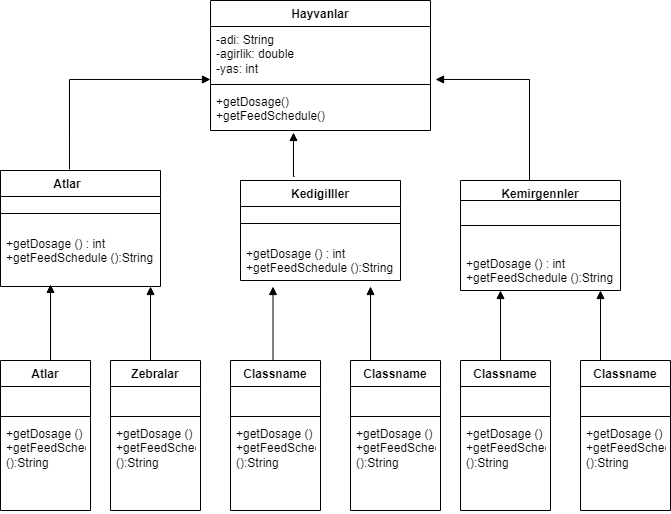

The diagram above was exported from draw.io. Its source (the exported page's mxGraphModel, read from the mxfile embedded in the PNG):
<mxGraphModel dx="707" dy="794" grid="1" gridSize="10" guides="1" tooltips="1" connect="1" arrows="1" fold="1" page="1" pageScale="1" pageWidth="827" pageHeight="1169" math="0" shadow="0">
  <root>
    <mxCell id="0" />
    <mxCell id="1" parent="0" />
    <mxCell id="JXH-Y1NERhwluV_J2f0i-1" value="Hayvanlar" style="swimlane;fontStyle=1;align=center;verticalAlign=top;childLayout=stackLayout;horizontal=1;startSize=26;horizontalStack=0;resizeParent=1;resizeParentMax=0;resizeLast=0;collapsible=1;marginBottom=0;whiteSpace=wrap;html=1;" vertex="1" parent="1">
      <mxGeometry x="220" y="40" width="220" height="130" as="geometry" />
    </mxCell>
    <mxCell id="JXH-Y1NERhwluV_J2f0i-2" value="-adi: String&lt;br&gt;-agirlik: double&lt;br&gt;-yas: int" style="text;strokeColor=none;fillColor=none;align=left;verticalAlign=top;spacingLeft=4;spacingRight=4;overflow=hidden;rotatable=0;points=[[0,0.5],[1,0.5]];portConstraint=eastwest;whiteSpace=wrap;html=1;" vertex="1" parent="JXH-Y1NERhwluV_J2f0i-1">
      <mxGeometry y="26" width="220" height="54" as="geometry" />
    </mxCell>
    <mxCell id="JXH-Y1NERhwluV_J2f0i-3" value="" style="line;strokeWidth=1;fillColor=none;align=left;verticalAlign=middle;spacingTop=-1;spacingLeft=3;spacingRight=3;rotatable=0;labelPosition=right;points=[];portConstraint=eastwest;strokeColor=inherit;" vertex="1" parent="JXH-Y1NERhwluV_J2f0i-1">
      <mxGeometry y="80" width="220" height="8" as="geometry" />
    </mxCell>
    <mxCell id="JXH-Y1NERhwluV_J2f0i-4" value="+getDosage()&lt;br&gt;+getFeedSchedule()" style="text;strokeColor=none;fillColor=none;align=left;verticalAlign=top;spacingLeft=4;spacingRight=4;overflow=hidden;rotatable=0;points=[[0,0.5],[1,0.5]];portConstraint=eastwest;whiteSpace=wrap;html=1;" vertex="1" parent="JXH-Y1NERhwluV_J2f0i-1">
      <mxGeometry y="88" width="220" height="42" as="geometry" />
    </mxCell>
    <mxCell id="JXH-Y1NERhwluV_J2f0i-5" value="Atlar&lt;span style=&quot;white-space: pre;&quot;&gt;&#09;&lt;/span&gt;" style="swimlane;fontStyle=1;align=center;verticalAlign=top;childLayout=stackLayout;horizontal=1;startSize=26;horizontalStack=0;resizeParent=1;resizeParentMax=0;resizeLast=0;collapsible=1;marginBottom=0;whiteSpace=wrap;html=1;" vertex="1" parent="1">
      <mxGeometry x="10" y="210" width="160" height="116" as="geometry" />
    </mxCell>
    <mxCell id="JXH-Y1NERhwluV_J2f0i-7" value="" style="line;strokeWidth=1;fillColor=none;align=left;verticalAlign=middle;spacingTop=-1;spacingLeft=3;spacingRight=3;rotatable=0;labelPosition=right;points=[];portConstraint=eastwest;strokeColor=inherit;" vertex="1" parent="JXH-Y1NERhwluV_J2f0i-5">
      <mxGeometry y="26" width="160" height="34" as="geometry" />
    </mxCell>
    <mxCell id="JXH-Y1NERhwluV_J2f0i-8" value="+getDosage () : int&lt;br&gt;+getFeedSchedule ():String" style="text;strokeColor=none;fillColor=none;align=left;verticalAlign=top;spacingLeft=4;spacingRight=4;overflow=hidden;rotatable=0;points=[[0,0.5],[1,0.5]];portConstraint=eastwest;whiteSpace=wrap;html=1;" vertex="1" parent="JXH-Y1NERhwluV_J2f0i-5">
      <mxGeometry y="60" width="160" height="56" as="geometry" />
    </mxCell>
    <mxCell id="JXH-Y1NERhwluV_J2f0i-9" value="Kedigilller" style="swimlane;fontStyle=1;align=center;verticalAlign=top;childLayout=stackLayout;horizontal=1;startSize=26;horizontalStack=0;resizeParent=1;resizeParentMax=0;resizeLast=0;collapsible=1;marginBottom=0;whiteSpace=wrap;html=1;" vertex="1" parent="1">
      <mxGeometry x="250" y="220" width="160" height="100" as="geometry" />
    </mxCell>
    <mxCell id="JXH-Y1NERhwluV_J2f0i-11" value="" style="line;strokeWidth=1;fillColor=none;align=left;verticalAlign=middle;spacingTop=-1;spacingLeft=3;spacingRight=3;rotatable=0;labelPosition=right;points=[];portConstraint=eastwest;strokeColor=inherit;" vertex="1" parent="JXH-Y1NERhwluV_J2f0i-9">
      <mxGeometry y="26" width="160" height="34" as="geometry" />
    </mxCell>
    <mxCell id="JXH-Y1NERhwluV_J2f0i-12" value="+getDosage () : int&lt;br style=&quot;border-color: var(--border-color);&quot;&gt;+getFeedSchedule ():String" style="text;strokeColor=none;fillColor=none;align=left;verticalAlign=top;spacingLeft=4;spacingRight=4;overflow=hidden;rotatable=0;points=[[0,0.5],[1,0.5]];portConstraint=eastwest;whiteSpace=wrap;html=1;" vertex="1" parent="JXH-Y1NERhwluV_J2f0i-9">
      <mxGeometry y="60" width="160" height="40" as="geometry" />
    </mxCell>
    <mxCell id="JXH-Y1NERhwluV_J2f0i-13" value="Kemirgennler&lt;br&gt;" style="swimlane;fontStyle=1;align=center;verticalAlign=top;childLayout=stackLayout;horizontal=1;startSize=20;horizontalStack=0;resizeParent=1;resizeParentMax=0;resizeLast=0;collapsible=1;marginBottom=0;whiteSpace=wrap;html=1;" vertex="1" parent="1">
      <mxGeometry x="470" y="220" width="160" height="110" as="geometry" />
    </mxCell>
    <mxCell id="JXH-Y1NERhwluV_J2f0i-15" value="" style="line;strokeWidth=1;fillColor=none;align=left;verticalAlign=middle;spacingTop=-1;spacingLeft=3;spacingRight=3;rotatable=0;labelPosition=right;points=[];portConstraint=eastwest;strokeColor=inherit;" vertex="1" parent="JXH-Y1NERhwluV_J2f0i-13">
      <mxGeometry y="20" width="160" height="50" as="geometry" />
    </mxCell>
    <mxCell id="JXH-Y1NERhwluV_J2f0i-16" value="+getDosage () : int&lt;br style=&quot;border-color: var(--border-color);&quot;&gt;+getFeedSchedule ():String" style="text;strokeColor=none;fillColor=none;align=left;verticalAlign=top;spacingLeft=4;spacingRight=4;overflow=hidden;rotatable=0;points=[[0,0.5],[1,0.5]];portConstraint=eastwest;whiteSpace=wrap;html=1;" vertex="1" parent="JXH-Y1NERhwluV_J2f0i-13">
      <mxGeometry y="70" width="160" height="40" as="geometry" />
    </mxCell>
    <mxCell id="JXH-Y1NERhwluV_J2f0i-17" value="Atlar" style="swimlane;fontStyle=1;align=center;verticalAlign=top;childLayout=stackLayout;horizontal=1;startSize=26;horizontalStack=0;resizeParent=1;resizeParentMax=0;resizeLast=0;collapsible=1;marginBottom=0;whiteSpace=wrap;html=1;" vertex="1" parent="1">
      <mxGeometry x="10" y="400" width="90" height="150" as="geometry" />
    </mxCell>
    <mxCell id="JXH-Y1NERhwluV_J2f0i-18" value="&lt;br&gt;&lt;br&gt;" style="text;strokeColor=none;fillColor=none;align=left;verticalAlign=top;spacingLeft=4;spacingRight=4;overflow=hidden;rotatable=0;points=[[0,0.5],[1,0.5]];portConstraint=eastwest;whiteSpace=wrap;html=1;" vertex="1" parent="JXH-Y1NERhwluV_J2f0i-17">
      <mxGeometry y="26" width="90" height="26" as="geometry" />
    </mxCell>
    <mxCell id="JXH-Y1NERhwluV_J2f0i-19" value="" style="line;strokeWidth=1;fillColor=none;align=left;verticalAlign=middle;spacingTop=-1;spacingLeft=3;spacingRight=3;rotatable=0;labelPosition=right;points=[];portConstraint=eastwest;strokeColor=inherit;" vertex="1" parent="JXH-Y1NERhwluV_J2f0i-17">
      <mxGeometry y="52" width="90" height="8" as="geometry" />
    </mxCell>
    <mxCell id="JXH-Y1NERhwluV_J2f0i-20" value="+getDosage () : int&lt;br style=&quot;border-color: var(--border-color);&quot;&gt;+getFeedSchedule ():String" style="text;strokeColor=none;fillColor=none;align=left;verticalAlign=top;spacingLeft=4;spacingRight=4;overflow=hidden;rotatable=0;points=[[0,0.5],[1,0.5]];portConstraint=eastwest;whiteSpace=wrap;html=1;" vertex="1" parent="JXH-Y1NERhwluV_J2f0i-17">
      <mxGeometry y="60" width="90" height="90" as="geometry" />
    </mxCell>
    <mxCell id="JXH-Y1NERhwluV_J2f0i-21" value="Zebralar" style="swimlane;fontStyle=1;align=center;verticalAlign=top;childLayout=stackLayout;horizontal=1;startSize=26;horizontalStack=0;resizeParent=1;resizeParentMax=0;resizeLast=0;collapsible=1;marginBottom=0;whiteSpace=wrap;html=1;" vertex="1" parent="1">
      <mxGeometry x="120" y="400" width="90" height="150" as="geometry" />
    </mxCell>
    <mxCell id="JXH-Y1NERhwluV_J2f0i-22" value="&lt;br&gt;&lt;br&gt;" style="text;strokeColor=none;fillColor=none;align=left;verticalAlign=top;spacingLeft=4;spacingRight=4;overflow=hidden;rotatable=0;points=[[0,0.5],[1,0.5]];portConstraint=eastwest;whiteSpace=wrap;html=1;" vertex="1" parent="JXH-Y1NERhwluV_J2f0i-21">
      <mxGeometry y="26" width="90" height="26" as="geometry" />
    </mxCell>
    <mxCell id="JXH-Y1NERhwluV_J2f0i-23" value="" style="line;strokeWidth=1;fillColor=none;align=left;verticalAlign=middle;spacingTop=-1;spacingLeft=3;spacingRight=3;rotatable=0;labelPosition=right;points=[];portConstraint=eastwest;strokeColor=inherit;" vertex="1" parent="JXH-Y1NERhwluV_J2f0i-21">
      <mxGeometry y="52" width="90" height="8" as="geometry" />
    </mxCell>
    <mxCell id="JXH-Y1NERhwluV_J2f0i-24" value="+getDosage () : int&lt;br style=&quot;border-color: var(--border-color);&quot;&gt;+getFeedSchedule ():String" style="text;strokeColor=none;fillColor=none;align=left;verticalAlign=top;spacingLeft=4;spacingRight=4;overflow=hidden;rotatable=0;points=[[0,0.5],[1,0.5]];portConstraint=eastwest;whiteSpace=wrap;html=1;" vertex="1" parent="JXH-Y1NERhwluV_J2f0i-21">
      <mxGeometry y="60" width="90" height="90" as="geometry" />
    </mxCell>
    <mxCell id="JXH-Y1NERhwluV_J2f0i-25" value="Classname" style="swimlane;fontStyle=1;align=center;verticalAlign=top;childLayout=stackLayout;horizontal=1;startSize=26;horizontalStack=0;resizeParent=1;resizeParentMax=0;resizeLast=0;collapsible=1;marginBottom=0;whiteSpace=wrap;html=1;" vertex="1" parent="1">
      <mxGeometry x="240" y="400" width="90" height="150" as="geometry" />
    </mxCell>
    <mxCell id="JXH-Y1NERhwluV_J2f0i-26" value="&lt;br&gt;&lt;br&gt;&lt;br&gt;" style="text;strokeColor=none;fillColor=none;align=left;verticalAlign=top;spacingLeft=4;spacingRight=4;overflow=hidden;rotatable=0;points=[[0,0.5],[1,0.5]];portConstraint=eastwest;whiteSpace=wrap;html=1;" vertex="1" parent="JXH-Y1NERhwluV_J2f0i-25">
      <mxGeometry y="26" width="90" height="26" as="geometry" />
    </mxCell>
    <mxCell id="JXH-Y1NERhwluV_J2f0i-27" value="" style="line;strokeWidth=1;fillColor=none;align=left;verticalAlign=middle;spacingTop=-1;spacingLeft=3;spacingRight=3;rotatable=0;labelPosition=right;points=[];portConstraint=eastwest;strokeColor=inherit;" vertex="1" parent="JXH-Y1NERhwluV_J2f0i-25">
      <mxGeometry y="52" width="90" height="8" as="geometry" />
    </mxCell>
    <mxCell id="JXH-Y1NERhwluV_J2f0i-28" value="+getDosage () : int&lt;br style=&quot;border-color: var(--border-color);&quot;&gt;+getFeedSchedule ():String" style="text;strokeColor=none;fillColor=none;align=left;verticalAlign=top;spacingLeft=4;spacingRight=4;overflow=hidden;rotatable=0;points=[[0,0.5],[1,0.5]];portConstraint=eastwest;whiteSpace=wrap;html=1;" vertex="1" parent="JXH-Y1NERhwluV_J2f0i-25">
      <mxGeometry y="60" width="90" height="90" as="geometry" />
    </mxCell>
    <mxCell id="JXH-Y1NERhwluV_J2f0i-29" value="Classname" style="swimlane;fontStyle=1;align=center;verticalAlign=top;childLayout=stackLayout;horizontal=1;startSize=26;horizontalStack=0;resizeParent=1;resizeParentMax=0;resizeLast=0;collapsible=1;marginBottom=0;whiteSpace=wrap;html=1;" vertex="1" parent="1">
      <mxGeometry x="360" y="400" width="90" height="150" as="geometry" />
    </mxCell>
    <mxCell id="JXH-Y1NERhwluV_J2f0i-30" value="&lt;br&gt;&lt;br&gt;" style="text;strokeColor=none;fillColor=none;align=left;verticalAlign=top;spacingLeft=4;spacingRight=4;overflow=hidden;rotatable=0;points=[[0,0.5],[1,0.5]];portConstraint=eastwest;whiteSpace=wrap;html=1;" vertex="1" parent="JXH-Y1NERhwluV_J2f0i-29">
      <mxGeometry y="26" width="90" height="26" as="geometry" />
    </mxCell>
    <mxCell id="JXH-Y1NERhwluV_J2f0i-31" value="" style="line;strokeWidth=1;fillColor=none;align=left;verticalAlign=middle;spacingTop=-1;spacingLeft=3;spacingRight=3;rotatable=0;labelPosition=right;points=[];portConstraint=eastwest;strokeColor=inherit;" vertex="1" parent="JXH-Y1NERhwluV_J2f0i-29">
      <mxGeometry y="52" width="90" height="8" as="geometry" />
    </mxCell>
    <mxCell id="JXH-Y1NERhwluV_J2f0i-32" value="+getDosage () : int&lt;br style=&quot;border-color: var(--border-color);&quot;&gt;+getFeedSchedule ():String" style="text;strokeColor=none;fillColor=none;align=left;verticalAlign=top;spacingLeft=4;spacingRight=4;overflow=hidden;rotatable=0;points=[[0,0.5],[1,0.5]];portConstraint=eastwest;whiteSpace=wrap;html=1;" vertex="1" parent="JXH-Y1NERhwluV_J2f0i-29">
      <mxGeometry y="60" width="90" height="90" as="geometry" />
    </mxCell>
    <mxCell id="JXH-Y1NERhwluV_J2f0i-33" value="Classname" style="swimlane;fontStyle=1;align=center;verticalAlign=top;childLayout=stackLayout;horizontal=1;startSize=26;horizontalStack=0;resizeParent=1;resizeParentMax=0;resizeLast=0;collapsible=1;marginBottom=0;whiteSpace=wrap;html=1;" vertex="1" parent="1">
      <mxGeometry x="470" y="400" width="90" height="150" as="geometry" />
    </mxCell>
    <mxCell id="JXH-Y1NERhwluV_J2f0i-34" value="&lt;br&gt;&lt;br&gt;&lt;br&gt;" style="text;strokeColor=none;fillColor=none;align=left;verticalAlign=top;spacingLeft=4;spacingRight=4;overflow=hidden;rotatable=0;points=[[0,0.5],[1,0.5]];portConstraint=eastwest;whiteSpace=wrap;html=1;" vertex="1" parent="JXH-Y1NERhwluV_J2f0i-33">
      <mxGeometry y="26" width="90" height="26" as="geometry" />
    </mxCell>
    <mxCell id="JXH-Y1NERhwluV_J2f0i-35" value="" style="line;strokeWidth=1;fillColor=none;align=left;verticalAlign=middle;spacingTop=-1;spacingLeft=3;spacingRight=3;rotatable=0;labelPosition=right;points=[];portConstraint=eastwest;strokeColor=inherit;" vertex="1" parent="JXH-Y1NERhwluV_J2f0i-33">
      <mxGeometry y="52" width="90" height="8" as="geometry" />
    </mxCell>
    <mxCell id="JXH-Y1NERhwluV_J2f0i-36" value="+getDosage () : int&lt;br style=&quot;border-color: var(--border-color);&quot;&gt;+getFeedSchedule ():String" style="text;strokeColor=none;fillColor=none;align=left;verticalAlign=top;spacingLeft=4;spacingRight=4;overflow=hidden;rotatable=0;points=[[0,0.5],[1,0.5]];portConstraint=eastwest;whiteSpace=wrap;html=1;" vertex="1" parent="JXH-Y1NERhwluV_J2f0i-33">
      <mxGeometry y="60" width="90" height="90" as="geometry" />
    </mxCell>
    <mxCell id="JXH-Y1NERhwluV_J2f0i-37" value="Classname" style="swimlane;fontStyle=1;align=center;verticalAlign=top;childLayout=stackLayout;horizontal=1;startSize=26;horizontalStack=0;resizeParent=1;resizeParentMax=0;resizeLast=0;collapsible=1;marginBottom=0;whiteSpace=wrap;html=1;" vertex="1" parent="1">
      <mxGeometry x="590" y="400" width="90" height="150" as="geometry" />
    </mxCell>
    <mxCell id="JXH-Y1NERhwluV_J2f0i-38" value="&lt;br&gt;&lt;br&gt;" style="text;strokeColor=none;fillColor=none;align=left;verticalAlign=top;spacingLeft=4;spacingRight=4;overflow=hidden;rotatable=0;points=[[0,0.5],[1,0.5]];portConstraint=eastwest;whiteSpace=wrap;html=1;" vertex="1" parent="JXH-Y1NERhwluV_J2f0i-37">
      <mxGeometry y="26" width="90" height="26" as="geometry" />
    </mxCell>
    <mxCell id="JXH-Y1NERhwluV_J2f0i-39" value="" style="line;strokeWidth=1;fillColor=none;align=left;verticalAlign=middle;spacingTop=-1;spacingLeft=3;spacingRight=3;rotatable=0;labelPosition=right;points=[];portConstraint=eastwest;strokeColor=inherit;" vertex="1" parent="JXH-Y1NERhwluV_J2f0i-37">
      <mxGeometry y="52" width="90" height="8" as="geometry" />
    </mxCell>
    <mxCell id="JXH-Y1NERhwluV_J2f0i-40" value="+getDosage () : int&lt;br style=&quot;border-color: var(--border-color);&quot;&gt;+getFeedSchedule ():String" style="text;strokeColor=none;fillColor=none;align=left;verticalAlign=top;spacingLeft=4;spacingRight=4;overflow=hidden;rotatable=0;points=[[0,0.5],[1,0.5]];portConstraint=eastwest;whiteSpace=wrap;html=1;" vertex="1" parent="JXH-Y1NERhwluV_J2f0i-37">
      <mxGeometry y="60" width="90" height="90" as="geometry" />
    </mxCell>
    <mxCell id="JXH-Y1NERhwluV_J2f0i-43" value="" style="html=1;verticalAlign=bottom;endArrow=block;edgeStyle=elbowEdgeStyle;elbow=horizontal;curved=0;rounded=0;exitX=0.5;exitY=0;exitDx=0;exitDy=0;entryX=0.313;entryY=0.962;entryDx=0;entryDy=0;entryPerimeter=0;" edge="1" parent="1" source="JXH-Y1NERhwluV_J2f0i-17" target="JXH-Y1NERhwluV_J2f0i-8">
      <mxGeometry width="80" relative="1" as="geometry">
        <mxPoint x="90" y="630" as="sourcePoint" />
        <mxPoint x="60" y="340" as="targetPoint" />
        <Array as="points">
          <mxPoint x="60" y="370" />
          <mxPoint x="55" y="360" />
        </Array>
      </mxGeometry>
    </mxCell>
    <mxCell id="JXH-Y1NERhwluV_J2f0i-44" value="" style="html=1;verticalAlign=bottom;endArrow=block;edgeStyle=elbowEdgeStyle;elbow=horizontal;curved=0;rounded=0;exitX=0.5;exitY=0;exitDx=0;exitDy=0;" edge="1" parent="1" source="JXH-Y1NERhwluV_J2f0i-21" target="JXH-Y1NERhwluV_J2f0i-8">
      <mxGeometry width="80" relative="1" as="geometry">
        <mxPoint x="160" y="340" as="sourcePoint" />
        <mxPoint x="240" y="340" as="targetPoint" />
        <Array as="points">
          <mxPoint x="160" y="370" />
        </Array>
      </mxGeometry>
    </mxCell>
    <mxCell id="JXH-Y1NERhwluV_J2f0i-49" value="" style="html=1;verticalAlign=bottom;endArrow=block;edgeStyle=elbowEdgeStyle;elbow=horizontal;curved=0;rounded=0;exitX=0.5;exitY=0;exitDx=0;exitDy=0;" edge="1" parent="1">
      <mxGeometry width="80" relative="1" as="geometry">
        <mxPoint x="287.5" y="400" as="sourcePoint" />
        <mxPoint x="282.5" y="326" as="targetPoint" />
        <Array as="points">
          <mxPoint x="282.5" y="370" />
        </Array>
      </mxGeometry>
    </mxCell>
    <mxCell id="JXH-Y1NERhwluV_J2f0i-50" value="" style="html=1;verticalAlign=bottom;endArrow=block;edgeStyle=elbowEdgeStyle;elbow=horizontal;curved=0;rounded=0;exitX=0.5;exitY=0;exitDx=0;exitDy=0;" edge="1" parent="1">
      <mxGeometry width="80" relative="1" as="geometry">
        <mxPoint x="385" y="400" as="sourcePoint" />
        <mxPoint x="380" y="326" as="targetPoint" />
        <Array as="points">
          <mxPoint x="380" y="370" />
        </Array>
      </mxGeometry>
    </mxCell>
    <mxCell id="JXH-Y1NERhwluV_J2f0i-51" value="" style="html=1;verticalAlign=bottom;endArrow=block;edgeStyle=elbowEdgeStyle;elbow=horizontal;curved=0;rounded=0;exitX=0.5;exitY=0;exitDx=0;exitDy=0;" edge="1" parent="1">
      <mxGeometry width="80" relative="1" as="geometry">
        <mxPoint x="515" y="400" as="sourcePoint" />
        <mxPoint x="510" y="330" as="targetPoint" />
        <Array as="points">
          <mxPoint x="510" y="370" />
        </Array>
      </mxGeometry>
    </mxCell>
    <mxCell id="JXH-Y1NERhwluV_J2f0i-52" value="" style="html=1;verticalAlign=bottom;endArrow=block;edgeStyle=elbowEdgeStyle;elbow=horizontal;curved=0;rounded=0;exitX=0.5;exitY=0;exitDx=0;exitDy=0;" edge="1" parent="1" target="JXH-Y1NERhwluV_J2f0i-16">
      <mxGeometry width="80" relative="1" as="geometry">
        <mxPoint x="615" y="400" as="sourcePoint" />
        <mxPoint x="610" y="340" as="targetPoint" />
        <Array as="points">
          <mxPoint x="610" y="370" />
        </Array>
      </mxGeometry>
    </mxCell>
    <mxCell id="JXH-Y1NERhwluV_J2f0i-53" value="" style="html=1;verticalAlign=bottom;endArrow=block;edgeStyle=elbowEdgeStyle;elbow=horizontal;curved=0;rounded=0;exitX=0.431;exitY=-0.009;exitDx=0;exitDy=0;exitPerimeter=0;entryX=0;entryY=0.981;entryDx=0;entryDy=0;entryPerimeter=0;" edge="1" parent="1" source="JXH-Y1NERhwluV_J2f0i-5" target="JXH-Y1NERhwluV_J2f0i-2">
      <mxGeometry width="80" relative="1" as="geometry">
        <mxPoint x="175" y="410" as="sourcePoint" />
        <mxPoint x="210" y="120" as="targetPoint" />
        <Array as="points">
          <mxPoint x="79" y="120" />
        </Array>
      </mxGeometry>
    </mxCell>
    <mxCell id="JXH-Y1NERhwluV_J2f0i-54" value="" style="html=1;verticalAlign=bottom;endArrow=block;edgeStyle=elbowEdgeStyle;elbow=horizontal;curved=0;rounded=0;exitX=0.431;exitY=-0.009;exitDx=0;exitDy=0;exitPerimeter=0;entryX=1.023;entryY=0.981;entryDx=0;entryDy=0;entryPerimeter=0;" edge="1" parent="1" target="JXH-Y1NERhwluV_J2f0i-2">
      <mxGeometry width="80" relative="1" as="geometry">
        <mxPoint x="539" y="220" as="sourcePoint" />
        <mxPoint x="450" y="120" as="targetPoint" />
        <Array as="points">
          <mxPoint x="539" y="131" />
        </Array>
      </mxGeometry>
    </mxCell>
    <mxCell id="JXH-Y1NERhwluV_J2f0i-57" value="" style="html=1;verticalAlign=bottom;endArrow=block;edgeStyle=elbowEdgeStyle;elbow=horizontal;curved=0;rounded=0;entryX=0.377;entryY=1.048;entryDx=0;entryDy=0;entryPerimeter=0;exitX=0.338;exitY=-0.04;exitDx=0;exitDy=0;exitPerimeter=0;" edge="1" parent="1" source="JXH-Y1NERhwluV_J2f0i-9" target="JXH-Y1NERhwluV_J2f0i-4">
      <mxGeometry width="80" relative="1" as="geometry">
        <mxPoint x="303" y="210" as="sourcePoint" />
        <mxPoint x="340" y="210" as="targetPoint" />
        <Array as="points">
          <mxPoint x="303" y="210" />
        </Array>
      </mxGeometry>
    </mxCell>
  </root>
</mxGraphModel>